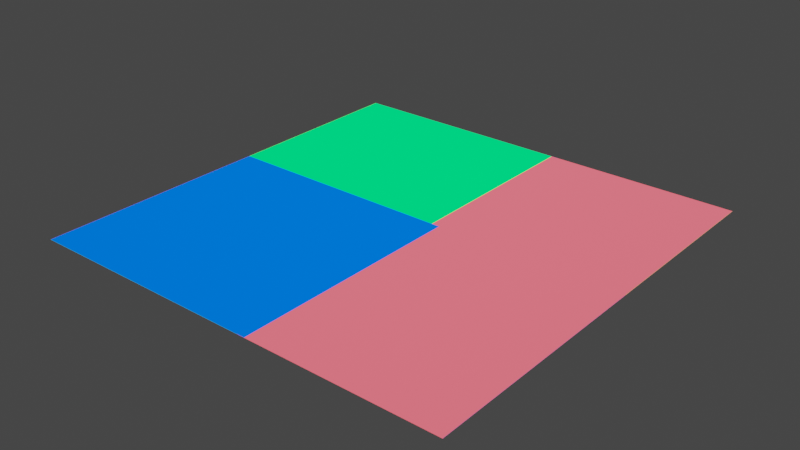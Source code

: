 # Source: Converter_Setup.blend  (saved by Blender 3.3.6; exported with 4.5.12 LTS)
import bpy
from mathutils import Matrix  # noqa: F401  (used for matrix-valued properties, if any)

bpy.ops.wm.read_factory_settings(use_empty=True)
scene = bpy.context.scene
scene.name = 'Scene'

# ---- collections
col_collection = bpy.data.collections.new('Collection '); scene.collection.children.link(col_collection)

# ---- images (referenced by path relative to the original .blend; pixels are not part of the script)
import os
ASSET_DIR = os.environ.get("B2B_ASSET_DIR", "")  # directory of the original .blend (textures are referenced by path, not embedded)
HERE = os.path.dirname(os.path.abspath(__file__))  # packed textures are extracted next to this script under _unpacked/

def load_image(name, relpath, width, height, colorspace="sRGB"):
    """Load a texture the original file referenced (path relative to the .blend, or extracted next to this script)."""
    p = next((c for c in (os.path.join(HERE, relpath), os.path.join(ASSET_DIR, relpath)) if relpath and os.path.exists(c)), "")
    if p:
        img = bpy.data.images.load(p, check_existing=True)
        img.name = name
    else:  # same state as the original file: an image datablock whose file is absent (Cycles renders it pink)
        img = bpy.data.images.new(name, width, height)
        img.source = "FILE"
        img.filepath = "//" + (relpath or name)
    img.colorspace_settings.name = colorspace
    return img
img_test_opencv2_png_002 = load_image('Test_Opencv2.png.002', '_unpacked/Test_Opencv2.5b5ca360.png', 800, 600, 'Non-Color')
img_test_opencv2_png_001 = load_image('Test_Opencv2.png.001', '_unpacked/Test_Opencv2.5b5ca360.png', 800, 600, 'Non-Color')
img_test_opencv2_png = load_image('Test_Opencv2.png', '_unpacked/Test_Opencv2.5b5ca360.png', 800, 600, 'Non-Color')

# ---- materials (node trees are filled in below, after node groups)
mat_convertmat = bpy.data.materials.new('ConvertMat')

# ---- material node trees
mat_convertmat.use_nodes = True; mat_convertmat.node_tree.nodes.clear()
_N = mat_convertmat.node_tree.nodes; _L = mat_convertmat.node_tree.links
n0 = _N.new('ShaderNodeSeparateColor'); n0.name = 'Separate Color.001'; n0.location = (-518, 123)
n1 = _N.new('ShaderNodeMapping'); n1.name = 'Mapping'; n1.location = (-1138, 170)
n2 = _N.new('ShaderNodeTexCoord'); n2.name = 'Texture Coordinate'; n2.location = (-1305, 168)
n3 = _N.new('ShaderNodeTexImage'); n3.name = 'Image Texture.001'; n3.location = (-872, 102)
n3.label = 'Input Roughness'
n3.image = img_test_opencv2_png_002
n4 = _N.new('ShaderNodeCombineColor'); n4.name = 'Combine Color'; n4.location = (-230, 220)
n5 = _N.new('ShaderNodeTexImage'); n5.name = 'Image Texture'; n5.location = (-871, -187)
n5.label = 'Input Metal'
n5.image = img_test_opencv2_png_001
n6 = _N.new('ShaderNodeTexImage'); n6.name = 'Image Texture.002'; n6.location = (-868, 393)
n6.label = 'Input Occlusion'
n6.image = img_test_opencv2_png
n7 = _N.new('ShaderNodeSeparateColor'); n7.name = 'Separate Color.002'; n7.location = (-519, 280)
n8 = _N.new('ShaderNodeSeparateColor'); n8.name = 'Separate Color'; n8.location = (-517, -33)
n9 = _N.new('ShaderNodeBsdfDiffuse'); n9.name = 'Diffuse BSDF'; n9.location = (-37, 245)
n9.inputs[1].default_value = 1.0
n10 = _N.new('ShaderNodeOutputMaterial'); n10.name = 'Material Output'; n10.location = (145, 243)
_L.new(n1.outputs[0], n5.inputs[0])
_L.new(n2.outputs[2], n1.inputs[0])
_L.new(n1.outputs[0], n6.inputs[0])
_L.new(n1.outputs[0], n3.inputs[0])
_L.new(n7.outputs[0], n4.inputs[0])
_L.new(n5.outputs[0], n8.inputs[0])
_L.new(n3.outputs[0], n0.inputs[0])
_L.new(n6.outputs[0], n7.inputs[0])
_L.new(n0.outputs[1], n4.inputs[1])
_L.new(n8.outputs[2], n4.inputs[2])
_L.new(n4.outputs[0], n9.inputs[0])
_L.new(n9.outputs[0], n10.inputs[0])
n10.is_active_output = True

# ---- world
world_world = bpy.data.worlds.new('World'); scene.world = world_world
world_world.use_nodes = True; world_world.node_tree.nodes.clear()
_N = world_world.node_tree.nodes; _L = world_world.node_tree.links
n0 = _N.new('ShaderNodeOutputWorld'); n0.name = 'World Output'; n0.location = (300, 300)
n1 = _N.new('ShaderNodeBackground'); n1.name = 'Background'; n1.location = (10, 300)
n1.inputs[0].default_value = (0.05088, 0.05088, 0.05088, 1.0)
_L.new(n1.outputs[0], n0.inputs[0])
n0.is_active_output = True
world_world.color = (0.05088, 0.05088, 0.05088)
world_world.use_sun_shadow = False
world_world.sun_shadow_jitter_overblur = 0.0

# ---- meshes
me_plane_002 = bpy.data.meshes.new('Plane.002')
me_plane_002.from_pydata([(-1.0, -1.0, 0.0), (1.0, -1.0, 0.0), (-1.0, 1.0, 0.0), (1.0, 1.0, 0.0)], [], [(0, 1, 3, 2)])
_uv = me_plane_002.uv_layers.new(name='UVMap')
_uv.uv.foreach_set('vector', [0.0, 0.0, 1.0, 0.0, 1.0, 1.0, 0.0, 1.0])
me_plane_002.materials.append(mat_convertmat)
me_plane_002.update()

# ---- objects
ob_convertbakeplane = bpy.data.objects.new('ConvertBakePlane', me_plane_002)

# ---- transforms, parenting, visibility, modifiers, constraints
ob_convertbakeplane.location = (0.0, 0.0, 0.0)

# ---- collection membership
col_collection.objects.link(ob_convertbakeplane)

# ---- scene / render settings (as saved in the file)
scene.frame_start = 1; scene.frame_end = 250; scene.frame_set(1)
scene.render.engine = 'CYCLES'
scene.cycles.use_denoising = False
scene.cycles.sampling_pattern = 'TABULATED_SOBOL'
scene.cycles.use_light_tree = False
scene.cycles.bake_type = 'DIFFUSE'
scene.view_settings.view_transform = 'Filmic'
bpy.context.view_layer.update()

# ---- added for rendering (the .blend has no active camera and no usable light): camera, sun
cam_auto = bpy.data.cameras.new('AutoCamera')
cam_auto.lens = 50.0
cam_auto.sensor_width = 36.0
cam_auto.clip_end = 1000.0
ob_auto_camera = bpy.data.objects.new('AutoCamera', cam_auto)
scene.collection.objects.link(ob_auto_camera)
ob_auto_camera.location = (2.61693, -3.14032, 2.09354)
ob_auto_camera.rotation_euler = (1.09748, -7.21219e-08, 0.694738)
scene.camera = ob_auto_camera
light_auto_sun = bpy.data.lights.new('AutoSun', 'SUN')
light_auto_sun.energy = 3.0
light_auto_sun.angle = 0.0523599
ob_auto_sun = bpy.data.objects.new('AutoSun', light_auto_sun)
scene.collection.objects.link(ob_auto_sun)
ob_auto_sun.rotation_euler = (0.872665, 0.174533, 0.523599)
bpy.context.view_layer.update()
